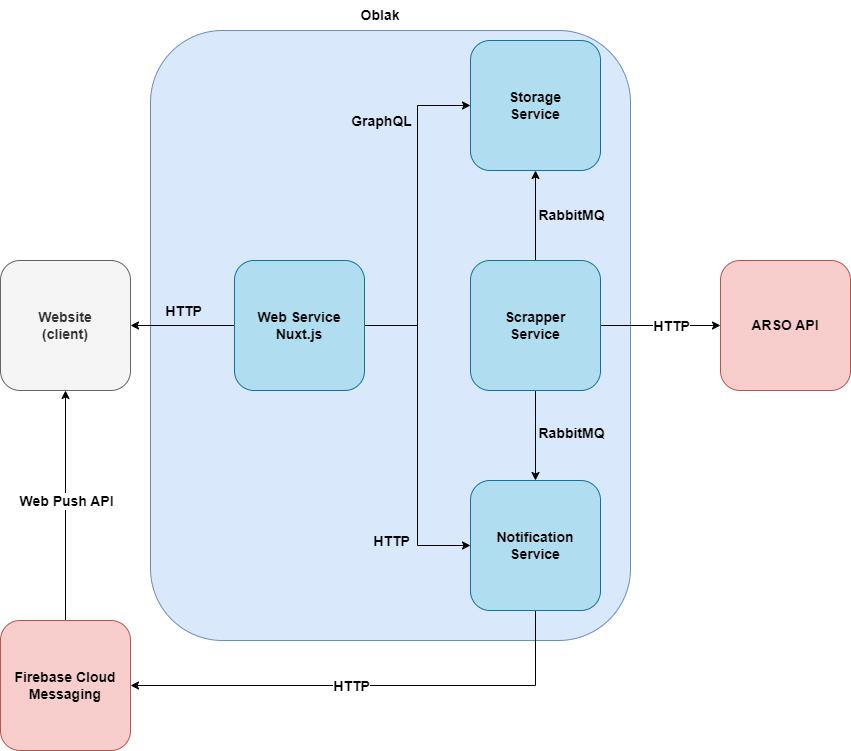

The diagram above was exported from draw.io. Its source (the exported page's mxGraphModel, read from the mxfile embedded in the PNG):
<mxGraphModel dx="1562" dy="1986" grid="1" gridSize="10" guides="1" tooltips="1" connect="1" arrows="1" fold="1" page="1" pageScale="1" pageWidth="827" pageHeight="1169" math="0" shadow="0">
  <root>
    <mxCell id="0" />
    <mxCell id="1" parent="0" />
    <mxCell id="5_cjHT0PN6t5i_wMUL1W-21" value="" style="rounded=1;whiteSpace=wrap;html=1;fillColor=#dae8fc;strokeColor=#6c8ebf;labelBackgroundColor=none;" vertex="1" parent="1">
      <mxGeometry x="200" y="-30" width="480" height="610" as="geometry" />
    </mxCell>
    <mxCell id="5_cjHT0PN6t5i_wMUL1W-3" style="edgeStyle=orthogonalEdgeStyle;rounded=0;orthogonalLoop=1;jettySize=auto;html=1;fontSize=14;fontStyle=1" edge="1" parent="1" source="XpzOkstIqYIPr_IDMEBr-1" target="XpzOkstIqYIPr_IDMEBr-5">
      <mxGeometry relative="1" as="geometry" />
    </mxCell>
    <mxCell id="5_cjHT0PN6t5i_wMUL1W-4" value="HTTP" style="edgeLabel;html=1;align=center;verticalAlign=middle;resizable=0;points=[];fontSize=14;fontStyle=1;labelBackgroundColor=none;" vertex="1" connectable="0" parent="5_cjHT0PN6t5i_wMUL1W-3">
      <mxGeometry x="-0.0018" y="-1" relative="1" as="geometry">
        <mxPoint y="-14" as="offset" />
      </mxGeometry>
    </mxCell>
    <mxCell id="5_cjHT0PN6t5i_wMUL1W-11" style="edgeStyle=orthogonalEdgeStyle;rounded=0;orthogonalLoop=1;jettySize=auto;html=1;entryX=0;entryY=0.5;entryDx=0;entryDy=0;fontSize=14;fontStyle=1" edge="1" parent="1" source="XpzOkstIqYIPr_IDMEBr-1" target="XpzOkstIqYIPr_IDMEBr-4">
      <mxGeometry relative="1" as="geometry" />
    </mxCell>
    <mxCell id="5_cjHT0PN6t5i_wMUL1W-12" value="GraphQL" style="edgeLabel;html=1;align=center;verticalAlign=middle;resizable=0;points=[];fontSize=14;fontStyle=1;labelBackgroundColor=none;" vertex="1" connectable="0" parent="5_cjHT0PN6t5i_wMUL1W-11">
      <mxGeometry x="-0.0044" y="1" relative="1" as="geometry">
        <mxPoint x="-36" y="-96" as="offset" />
      </mxGeometry>
    </mxCell>
    <mxCell id="5_cjHT0PN6t5i_wMUL1W-13" style="edgeStyle=orthogonalEdgeStyle;rounded=0;orthogonalLoop=1;jettySize=auto;html=1;entryX=0;entryY=0.5;entryDx=0;entryDy=0;fontSize=14;fontStyle=1" edge="1" parent="1" source="XpzOkstIqYIPr_IDMEBr-1" target="XpzOkstIqYIPr_IDMEBr-2">
      <mxGeometry relative="1" as="geometry" />
    </mxCell>
    <mxCell id="5_cjHT0PN6t5i_wMUL1W-14" value="HTTP" style="edgeLabel;html=1;align=center;verticalAlign=middle;resizable=0;points=[];fontSize=14;fontStyle=1;labelBackgroundColor=none;" vertex="1" connectable="0" parent="5_cjHT0PN6t5i_wMUL1W-13">
      <mxGeometry x="0.0044" y="-1" relative="1" as="geometry">
        <mxPoint x="-26" y="104" as="offset" />
      </mxGeometry>
    </mxCell>
    <mxCell id="XpzOkstIqYIPr_IDMEBr-1" value="Web Service&lt;div&gt;Nuxt.js&lt;/div&gt;" style="rounded=1;whiteSpace=wrap;html=1;fillColor=#b1ddf0;strokeColor=#10739e;fontSize=14;fontStyle=1" parent="1" vertex="1">
      <mxGeometry x="284" y="200" width="130" height="130" as="geometry" />
    </mxCell>
    <mxCell id="5_cjHT0PN6t5i_wMUL1W-19" style="edgeStyle=orthogonalEdgeStyle;rounded=0;orthogonalLoop=1;jettySize=auto;html=1;exitX=0.5;exitY=1;exitDx=0;exitDy=0;entryX=1;entryY=0.5;entryDx=0;entryDy=0;fontSize=14;fontStyle=1" edge="1" parent="1" source="XpzOkstIqYIPr_IDMEBr-2" target="5_cjHT0PN6t5i_wMUL1W-2">
      <mxGeometry relative="1" as="geometry" />
    </mxCell>
    <mxCell id="5_cjHT0PN6t5i_wMUL1W-20" value="HTTP" style="edgeLabel;html=1;align=center;verticalAlign=middle;resizable=0;points=[];fontSize=14;fontStyle=1" vertex="1" connectable="0" parent="5_cjHT0PN6t5i_wMUL1W-19">
      <mxGeometry x="0.3307" relative="1" as="geometry">
        <mxPoint x="59" as="offset" />
      </mxGeometry>
    </mxCell>
    <mxCell id="XpzOkstIqYIPr_IDMEBr-2" value="Notification&lt;div&gt;Service&lt;/div&gt;" style="rounded=1;whiteSpace=wrap;html=1;fillColor=#b1ddf0;strokeColor=#10739e;fontSize=14;fontStyle=1" parent="1" vertex="1">
      <mxGeometry x="520" y="420" width="130" height="130" as="geometry" />
    </mxCell>
    <mxCell id="5_cjHT0PN6t5i_wMUL1W-5" style="edgeStyle=orthogonalEdgeStyle;rounded=0;orthogonalLoop=1;jettySize=auto;html=1;fontSize=14;fontStyle=1" edge="1" parent="1" source="XpzOkstIqYIPr_IDMEBr-3" target="XpzOkstIqYIPr_IDMEBr-2">
      <mxGeometry relative="1" as="geometry" />
    </mxCell>
    <mxCell id="5_cjHT0PN6t5i_wMUL1W-8" value="RabbitMQ" style="edgeLabel;html=1;align=center;verticalAlign=middle;resizable=0;points=[];fontSize=14;fontStyle=1;labelBackgroundColor=none;" vertex="1" connectable="0" parent="5_cjHT0PN6t5i_wMUL1W-5">
      <mxGeometry x="-0.0727" relative="1" as="geometry">
        <mxPoint x="35" as="offset" />
      </mxGeometry>
    </mxCell>
    <mxCell id="5_cjHT0PN6t5i_wMUL1W-6" style="edgeStyle=orthogonalEdgeStyle;rounded=0;orthogonalLoop=1;jettySize=auto;html=1;fontSize=14;fontStyle=1" edge="1" parent="1" source="XpzOkstIqYIPr_IDMEBr-3" target="XpzOkstIqYIPr_IDMEBr-4">
      <mxGeometry relative="1" as="geometry" />
    </mxCell>
    <mxCell id="5_cjHT0PN6t5i_wMUL1W-7" value="RabbitMQ" style="edgeLabel;html=1;align=center;verticalAlign=middle;resizable=0;points=[];fontSize=14;fontStyle=1;labelBackgroundColor=none;" vertex="1" connectable="0" parent="5_cjHT0PN6t5i_wMUL1W-6">
      <mxGeometry x="0.0182" y="-1" relative="1" as="geometry">
        <mxPoint x="34" as="offset" />
      </mxGeometry>
    </mxCell>
    <mxCell id="5_cjHT0PN6t5i_wMUL1W-9" style="edgeStyle=orthogonalEdgeStyle;rounded=0;orthogonalLoop=1;jettySize=auto;html=1;fontSize=14;fontStyle=1" edge="1" parent="1" source="XpzOkstIqYIPr_IDMEBr-3" target="5_cjHT0PN6t5i_wMUL1W-1">
      <mxGeometry relative="1" as="geometry" />
    </mxCell>
    <mxCell id="5_cjHT0PN6t5i_wMUL1W-10" value="HTTP" style="edgeLabel;html=1;align=center;verticalAlign=middle;resizable=0;points=[];fontSize=14;fontStyle=1" vertex="1" connectable="0" parent="5_cjHT0PN6t5i_wMUL1W-9">
      <mxGeometry x="-0.0114" y="-1" relative="1" as="geometry">
        <mxPoint x="11" y="-1" as="offset" />
      </mxGeometry>
    </mxCell>
    <mxCell id="XpzOkstIqYIPr_IDMEBr-3" value="Scrapper&lt;div&gt;Service&lt;/div&gt;" style="rounded=1;whiteSpace=wrap;html=1;fillColor=#b1ddf0;strokeColor=#10739e;fontSize=14;fontStyle=1" parent="1" vertex="1">
      <mxGeometry x="520" y="200" width="130" height="130" as="geometry" />
    </mxCell>
    <mxCell id="XpzOkstIqYIPr_IDMEBr-4" value="Storage&lt;br&gt;Service" style="rounded=1;whiteSpace=wrap;html=1;fillColor=#b1ddf0;strokeColor=#10739e;fontSize=14;fontStyle=1" parent="1" vertex="1">
      <mxGeometry x="520" y="-20" width="130" height="130" as="geometry" />
    </mxCell>
    <mxCell id="XpzOkstIqYIPr_IDMEBr-5" value="Website&lt;div&gt;(client)&lt;/div&gt;" style="rounded=1;whiteSpace=wrap;html=1;fillColor=#f5f5f5;fontColor=#333333;strokeColor=#666666;fontSize=14;fontStyle=1" parent="1" vertex="1">
      <mxGeometry x="50" y="200" width="130" height="130" as="geometry" />
    </mxCell>
    <mxCell id="5_cjHT0PN6t5i_wMUL1W-1" value="ARSO API" style="rounded=1;whiteSpace=wrap;html=1;fillColor=#f8cecc;strokeColor=#b85450;fontSize=14;fontStyle=1" vertex="1" parent="1">
      <mxGeometry x="770" y="200" width="130" height="130" as="geometry" />
    </mxCell>
    <mxCell id="5_cjHT0PN6t5i_wMUL1W-15" style="edgeStyle=orthogonalEdgeStyle;rounded=0;orthogonalLoop=1;jettySize=auto;html=1;entryX=0.5;entryY=1;entryDx=0;entryDy=0;fontSize=14;fontStyle=1" edge="1" parent="1" source="5_cjHT0PN6t5i_wMUL1W-2" target="XpzOkstIqYIPr_IDMEBr-5">
      <mxGeometry relative="1" as="geometry" />
    </mxCell>
    <mxCell id="5_cjHT0PN6t5i_wMUL1W-16" value="Web Push API" style="edgeLabel;html=1;align=center;verticalAlign=middle;resizable=0;points=[];fontSize=14;fontStyle=1" vertex="1" connectable="0" parent="5_cjHT0PN6t5i_wMUL1W-15">
      <mxGeometry x="-0.4507" y="1" relative="1" as="geometry">
        <mxPoint x="1" y="-57" as="offset" />
      </mxGeometry>
    </mxCell>
    <mxCell id="5_cjHT0PN6t5i_wMUL1W-2" value="Firebase Cloud&lt;div&gt;Messaging&lt;/div&gt;" style="rounded=1;whiteSpace=wrap;html=1;fillColor=#f8cecc;strokeColor=#b85450;fontSize=14;fontStyle=1" vertex="1" parent="1">
      <mxGeometry x="50" y="560" width="130" height="130" as="geometry" />
    </mxCell>
    <mxCell id="5_cjHT0PN6t5i_wMUL1W-22" value="&lt;b&gt;&lt;font style=&quot;font-size: 14px;&quot;&gt;Oblak&lt;/font&gt;&lt;/b&gt;" style="text;html=1;align=center;verticalAlign=middle;whiteSpace=wrap;rounded=0;" vertex="1" parent="1">
      <mxGeometry x="400" y="-60" width="60" height="30" as="geometry" />
    </mxCell>
  </root>
</mxGraphModel>